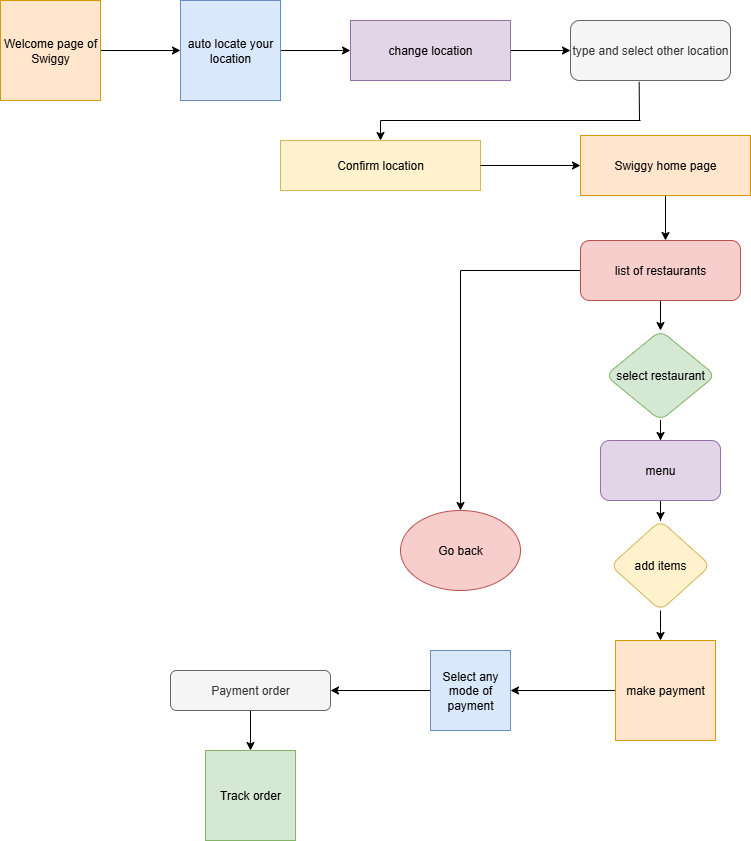

The diagram above was exported from draw.io. Its source (the exported page's mxGraphModel, read from the mxfile embedded in the PNG):
<mxGraphModel dx="1429" dy="835" grid="1" gridSize="10" guides="1" tooltips="1" connect="1" arrows="1" fold="1" page="1" pageScale="1" pageWidth="850" pageHeight="1100" math="0" shadow="0">
  <root>
    <mxCell id="0" />
    <mxCell id="1" parent="0" />
    <mxCell id="8XF8QE4FH0TjQhIseTq9-3" value="" style="edgeStyle=orthogonalEdgeStyle;rounded=0;orthogonalLoop=1;jettySize=auto;html=1;" edge="1" parent="1" source="8XF8QE4FH0TjQhIseTq9-1" target="8XF8QE4FH0TjQhIseTq9-2">
      <mxGeometry relative="1" as="geometry" />
    </mxCell>
    <mxCell id="8XF8QE4FH0TjQhIseTq9-1" value="Welcome page of Swiggy" style="whiteSpace=wrap;html=1;aspect=fixed;fillColor=#ffe6cc;strokeColor=#d79b00;" vertex="1" parent="1">
      <mxGeometry x="40" y="40" width="100" height="100" as="geometry" />
    </mxCell>
    <mxCell id="8XF8QE4FH0TjQhIseTq9-5" value="" style="edgeStyle=orthogonalEdgeStyle;rounded=0;orthogonalLoop=1;jettySize=auto;html=1;" edge="1" parent="1" source="8XF8QE4FH0TjQhIseTq9-2" target="8XF8QE4FH0TjQhIseTq9-4">
      <mxGeometry relative="1" as="geometry" />
    </mxCell>
    <mxCell id="8XF8QE4FH0TjQhIseTq9-2" value="auto locate your location" style="whiteSpace=wrap;html=1;aspect=fixed;fillColor=#dae8fc;strokeColor=#6c8ebf;" vertex="1" parent="1">
      <mxGeometry x="220" y="40" width="100" height="100" as="geometry" />
    </mxCell>
    <mxCell id="8XF8QE4FH0TjQhIseTq9-7" value="" style="edgeStyle=orthogonalEdgeStyle;rounded=0;orthogonalLoop=1;jettySize=auto;html=1;" edge="1" parent="1" source="8XF8QE4FH0TjQhIseTq9-4" target="8XF8QE4FH0TjQhIseTq9-6">
      <mxGeometry relative="1" as="geometry" />
    </mxCell>
    <mxCell id="8XF8QE4FH0TjQhIseTq9-4" value="change location" style="whiteSpace=wrap;html=1;fillColor=#e1d5e7;strokeColor=#9673a6;" vertex="1" parent="1">
      <mxGeometry x="390" y="60" width="160" height="60" as="geometry" />
    </mxCell>
    <mxCell id="8XF8QE4FH0TjQhIseTq9-6" value="type and select other location" style="rounded=1;whiteSpace=wrap;html=1;fillColor=#f5f5f5;strokeColor=#666666;fontColor=#333333;" vertex="1" parent="1">
      <mxGeometry x="610" y="60" width="160" height="60" as="geometry" />
    </mxCell>
    <mxCell id="8XF8QE4FH0TjQhIseTq9-10" value="Confirm location" style="rounded=0;whiteSpace=wrap;html=1;fillColor=#fff2cc;strokeColor=#d6b656;" vertex="1" parent="1">
      <mxGeometry x="320" y="180" width="200" height="50" as="geometry" />
    </mxCell>
    <mxCell id="8XF8QE4FH0TjQhIseTq9-11" value="" style="endArrow=none;html=1;rounded=0;" edge="1" parent="1">
      <mxGeometry width="50" height="50" relative="1" as="geometry">
        <mxPoint x="420" y="160" as="sourcePoint" />
        <mxPoint x="680" y="160" as="targetPoint" />
      </mxGeometry>
    </mxCell>
    <mxCell id="8XF8QE4FH0TjQhIseTq9-12" value="" style="endArrow=none;html=1;rounded=0;entryX=0.429;entryY=1.022;entryDx=0;entryDy=0;entryPerimeter=0;" edge="1" parent="1" target="8XF8QE4FH0TjQhIseTq9-6">
      <mxGeometry width="50" height="50" relative="1" as="geometry">
        <mxPoint x="679" y="160" as="sourcePoint" />
        <mxPoint x="410" y="210" as="targetPoint" />
      </mxGeometry>
    </mxCell>
    <mxCell id="8XF8QE4FH0TjQhIseTq9-13" value="" style="endArrow=classic;html=1;rounded=0;entryX=0.5;entryY=0;entryDx=0;entryDy=0;" edge="1" parent="1" target="8XF8QE4FH0TjQhIseTq9-10">
      <mxGeometry width="50" height="50" relative="1" as="geometry">
        <mxPoint x="420" y="160" as="sourcePoint" />
        <mxPoint x="410" y="210" as="targetPoint" />
      </mxGeometry>
    </mxCell>
    <mxCell id="8XF8QE4FH0TjQhIseTq9-14" value="" style="endArrow=classic;html=1;rounded=0;exitX=1;exitY=0.5;exitDx=0;exitDy=0;" edge="1" parent="1" source="8XF8QE4FH0TjQhIseTq9-10" target="8XF8QE4FH0TjQhIseTq9-15">
      <mxGeometry width="50" height="50" relative="1" as="geometry">
        <mxPoint x="360" y="260" as="sourcePoint" />
        <mxPoint x="680" y="205" as="targetPoint" />
      </mxGeometry>
    </mxCell>
    <mxCell id="8XF8QE4FH0TjQhIseTq9-19" value="" style="edgeStyle=orthogonalEdgeStyle;rounded=0;orthogonalLoop=1;jettySize=auto;html=1;" edge="1" parent="1" source="8XF8QE4FH0TjQhIseTq9-15">
      <mxGeometry relative="1" as="geometry">
        <mxPoint x="705" y="280" as="targetPoint" />
      </mxGeometry>
    </mxCell>
    <mxCell id="8XF8QE4FH0TjQhIseTq9-15" value="Swiggy home page" style="rounded=0;whiteSpace=wrap;html=1;fillColor=#ffe6cc;strokeColor=#d79b00;" vertex="1" parent="1">
      <mxGeometry x="620" y="175" width="170" height="60" as="geometry" />
    </mxCell>
    <mxCell id="8XF8QE4FH0TjQhIseTq9-22" value="" style="edgeStyle=orthogonalEdgeStyle;rounded=0;orthogonalLoop=1;jettySize=auto;html=1;" edge="1" parent="1" source="8XF8QE4FH0TjQhIseTq9-20" target="8XF8QE4FH0TjQhIseTq9-21">
      <mxGeometry relative="1" as="geometry" />
    </mxCell>
    <mxCell id="8XF8QE4FH0TjQhIseTq9-43" value="" style="edgeStyle=orthogonalEdgeStyle;rounded=0;orthogonalLoop=1;jettySize=auto;html=1;entryX=0.5;entryY=0;entryDx=0;entryDy=0;" edge="1" parent="1" source="8XF8QE4FH0TjQhIseTq9-20" target="8XF8QE4FH0TjQhIseTq9-39">
      <mxGeometry relative="1" as="geometry">
        <mxPoint x="500" y="310" as="targetPoint" />
      </mxGeometry>
    </mxCell>
    <mxCell id="8XF8QE4FH0TjQhIseTq9-20" value="list of restaurants" style="rounded=1;whiteSpace=wrap;html=1;fillColor=#f8cecc;strokeColor=#b85450;" vertex="1" parent="1">
      <mxGeometry x="620" y="280" width="160" height="60" as="geometry" />
    </mxCell>
    <mxCell id="8XF8QE4FH0TjQhIseTq9-24" value="" style="edgeStyle=orthogonalEdgeStyle;rounded=0;orthogonalLoop=1;jettySize=auto;html=1;" edge="1" parent="1" source="8XF8QE4FH0TjQhIseTq9-21" target="8XF8QE4FH0TjQhIseTq9-23">
      <mxGeometry relative="1" as="geometry" />
    </mxCell>
    <mxCell id="8XF8QE4FH0TjQhIseTq9-21" value="select restaurant" style="rhombus;whiteSpace=wrap;html=1;rounded=1;fillColor=#d5e8d4;strokeColor=#82b366;" vertex="1" parent="1">
      <mxGeometry x="645" y="370" width="110" height="90" as="geometry" />
    </mxCell>
    <mxCell id="8XF8QE4FH0TjQhIseTq9-26" value="" style="edgeStyle=orthogonalEdgeStyle;rounded=0;orthogonalLoop=1;jettySize=auto;html=1;" edge="1" parent="1" source="8XF8QE4FH0TjQhIseTq9-23" target="8XF8QE4FH0TjQhIseTq9-25">
      <mxGeometry relative="1" as="geometry" />
    </mxCell>
    <mxCell id="8XF8QE4FH0TjQhIseTq9-23" value="menu" style="whiteSpace=wrap;html=1;rounded=1;fillColor=#e1d5e7;strokeColor=#9673a6;" vertex="1" parent="1">
      <mxGeometry x="640" y="480" width="120" height="60" as="geometry" />
    </mxCell>
    <mxCell id="8XF8QE4FH0TjQhIseTq9-28" value="" style="edgeStyle=orthogonalEdgeStyle;rounded=0;orthogonalLoop=1;jettySize=auto;html=1;" edge="1" parent="1" source="8XF8QE4FH0TjQhIseTq9-25">
      <mxGeometry relative="1" as="geometry">
        <mxPoint x="700" y="680" as="targetPoint" />
      </mxGeometry>
    </mxCell>
    <mxCell id="8XF8QE4FH0TjQhIseTq9-25" value="add items" style="rhombus;whiteSpace=wrap;html=1;rounded=1;fillColor=#fff2cc;strokeColor=#d6b656;" vertex="1" parent="1">
      <mxGeometry x="650" y="560" width="100" height="90" as="geometry" />
    </mxCell>
    <mxCell id="8XF8QE4FH0TjQhIseTq9-37" value="" style="edgeStyle=orthogonalEdgeStyle;rounded=0;orthogonalLoop=1;jettySize=auto;html=1;" edge="1" parent="1" source="8XF8QE4FH0TjQhIseTq9-30" target="8XF8QE4FH0TjQhIseTq9-36">
      <mxGeometry relative="1" as="geometry" />
    </mxCell>
    <mxCell id="8XF8QE4FH0TjQhIseTq9-30" value="make payment" style="whiteSpace=wrap;html=1;aspect=fixed;fillColor=#ffe6cc;strokeColor=#d79b00;" vertex="1" parent="1">
      <mxGeometry x="655" y="680" width="100" height="100" as="geometry" />
    </mxCell>
    <mxCell id="8XF8QE4FH0TjQhIseTq9-35" value="" style="edgeStyle=orthogonalEdgeStyle;rounded=0;orthogonalLoop=1;jettySize=auto;html=1;" edge="1" parent="1" source="8XF8QE4FH0TjQhIseTq9-32" target="8XF8QE4FH0TjQhIseTq9-34">
      <mxGeometry relative="1" as="geometry" />
    </mxCell>
    <mxCell id="8XF8QE4FH0TjQhIseTq9-32" value="Payment order" style="rounded=1;whiteSpace=wrap;html=1;fillColor=#f5f5f5;strokeColor=#666666;fontColor=#333333;" vertex="1" parent="1">
      <mxGeometry x="210" y="710" width="160" height="40" as="geometry" />
    </mxCell>
    <mxCell id="8XF8QE4FH0TjQhIseTq9-34" value="Track order" style="whiteSpace=wrap;html=1;aspect=fixed;fillColor=#d5e8d4;strokeColor=#82b366;" vertex="1" parent="1">
      <mxGeometry x="245" y="790" width="90" height="90" as="geometry" />
    </mxCell>
    <mxCell id="8XF8QE4FH0TjQhIseTq9-38" value="" style="edgeStyle=orthogonalEdgeStyle;rounded=0;orthogonalLoop=1;jettySize=auto;html=1;" edge="1" parent="1" source="8XF8QE4FH0TjQhIseTq9-36" target="8XF8QE4FH0TjQhIseTq9-32">
      <mxGeometry relative="1" as="geometry" />
    </mxCell>
    <mxCell id="8XF8QE4FH0TjQhIseTq9-36" value="Select any mode of payment" style="whiteSpace=wrap;html=1;aspect=fixed;fillColor=#dae8fc;strokeColor=#6c8ebf;" vertex="1" parent="1">
      <mxGeometry x="470" y="690" width="80" height="80" as="geometry" />
    </mxCell>
    <mxCell id="8XF8QE4FH0TjQhIseTq9-39" value="Go back" style="ellipse;whiteSpace=wrap;html=1;fillColor=#f8cecc;strokeColor=#b85450;" vertex="1" parent="1">
      <mxGeometry x="440" y="550" width="120" height="80" as="geometry" />
    </mxCell>
  </root>
</mxGraphModel>